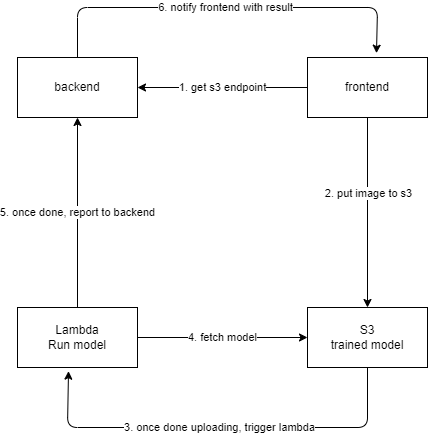

The diagram above was exported from draw.io. Its source (the exported page's mxGraphModel, read from the mxfile embedded in the PNG):
<mxGraphModel dx="828" dy="428" grid="1" gridSize="10" guides="1" tooltips="1" connect="1" arrows="1" fold="1" page="1" pageScale="1" pageWidth="850" pageHeight="1100" math="0" shadow="0">
  <root>
    <mxCell id="0" />
    <mxCell id="1" parent="0" />
    <mxCell id="4" value="4. fetch model" style="edgeStyle=none;html=1;" edge="1" parent="1" source="2" target="3">
      <mxGeometry relative="1" as="geometry" />
    </mxCell>
    <mxCell id="11" value="5. once done, report to backend" style="edgeStyle=none;html=1;entryX=0.5;entryY=1;entryDx=0;entryDy=0;" edge="1" parent="1" source="2" target="6">
      <mxGeometry relative="1" as="geometry" />
    </mxCell>
    <mxCell id="2" value="Lambda&lt;br&gt;Run model" style="rounded=0;whiteSpace=wrap;html=1;" vertex="1" parent="1">
      <mxGeometry x="120" y="320" width="120" height="60" as="geometry" />
    </mxCell>
    <mxCell id="10" value="3. once done uploading, trigger lambda" style="edgeStyle=none;html=1;entryX=0.425;entryY=1.061;entryDx=0;entryDy=0;entryPerimeter=0;" edge="1" parent="1" source="3" target="2">
      <mxGeometry relative="1" as="geometry">
        <Array as="points">
          <mxPoint x="470" y="440" />
          <mxPoint x="170" y="440" />
        </Array>
      </mxGeometry>
    </mxCell>
    <mxCell id="3" value="S3&lt;br&gt;trained model" style="rounded=0;whiteSpace=wrap;html=1;" vertex="1" parent="1">
      <mxGeometry x="410" y="320" width="120" height="60" as="geometry" />
    </mxCell>
    <mxCell id="7" value="1. get s3 endpoint" style="edgeStyle=none;html=1;" edge="1" parent="1" source="5" target="6">
      <mxGeometry relative="1" as="geometry" />
    </mxCell>
    <mxCell id="8" style="edgeStyle=none;html=1;entryX=0.5;entryY=0;entryDx=0;entryDy=0;" edge="1" parent="1" source="5" target="3">
      <mxGeometry relative="1" as="geometry" />
    </mxCell>
    <mxCell id="9" value="2. put image to s3" style="edgeLabel;html=1;align=center;verticalAlign=middle;resizable=0;points=[];" vertex="1" connectable="0" parent="8">
      <mxGeometry x="-0.207" relative="1" as="geometry">
        <mxPoint as="offset" />
      </mxGeometry>
    </mxCell>
    <mxCell id="5" value="frontend" style="rounded=0;whiteSpace=wrap;html=1;" vertex="1" parent="1">
      <mxGeometry x="410" y="70" width="120" height="60" as="geometry" />
    </mxCell>
    <mxCell id="15" value="6. notify frontend with result" style="edgeStyle=none;html=1;entryX=0.575;entryY=-0.072;entryDx=0;entryDy=0;entryPerimeter=0;" edge="1" parent="1" source="6" target="5">
      <mxGeometry relative="1" as="geometry">
        <mxPoint x="510" y="20" as="targetPoint" />
        <Array as="points">
          <mxPoint x="180" y="20" />
          <mxPoint x="480" y="20" />
        </Array>
      </mxGeometry>
    </mxCell>
    <mxCell id="6" value="backend" style="rounded=0;whiteSpace=wrap;html=1;" vertex="1" parent="1">
      <mxGeometry x="120" y="70" width="120" height="60" as="geometry" />
    </mxCell>
  </root>
</mxGraphModel>